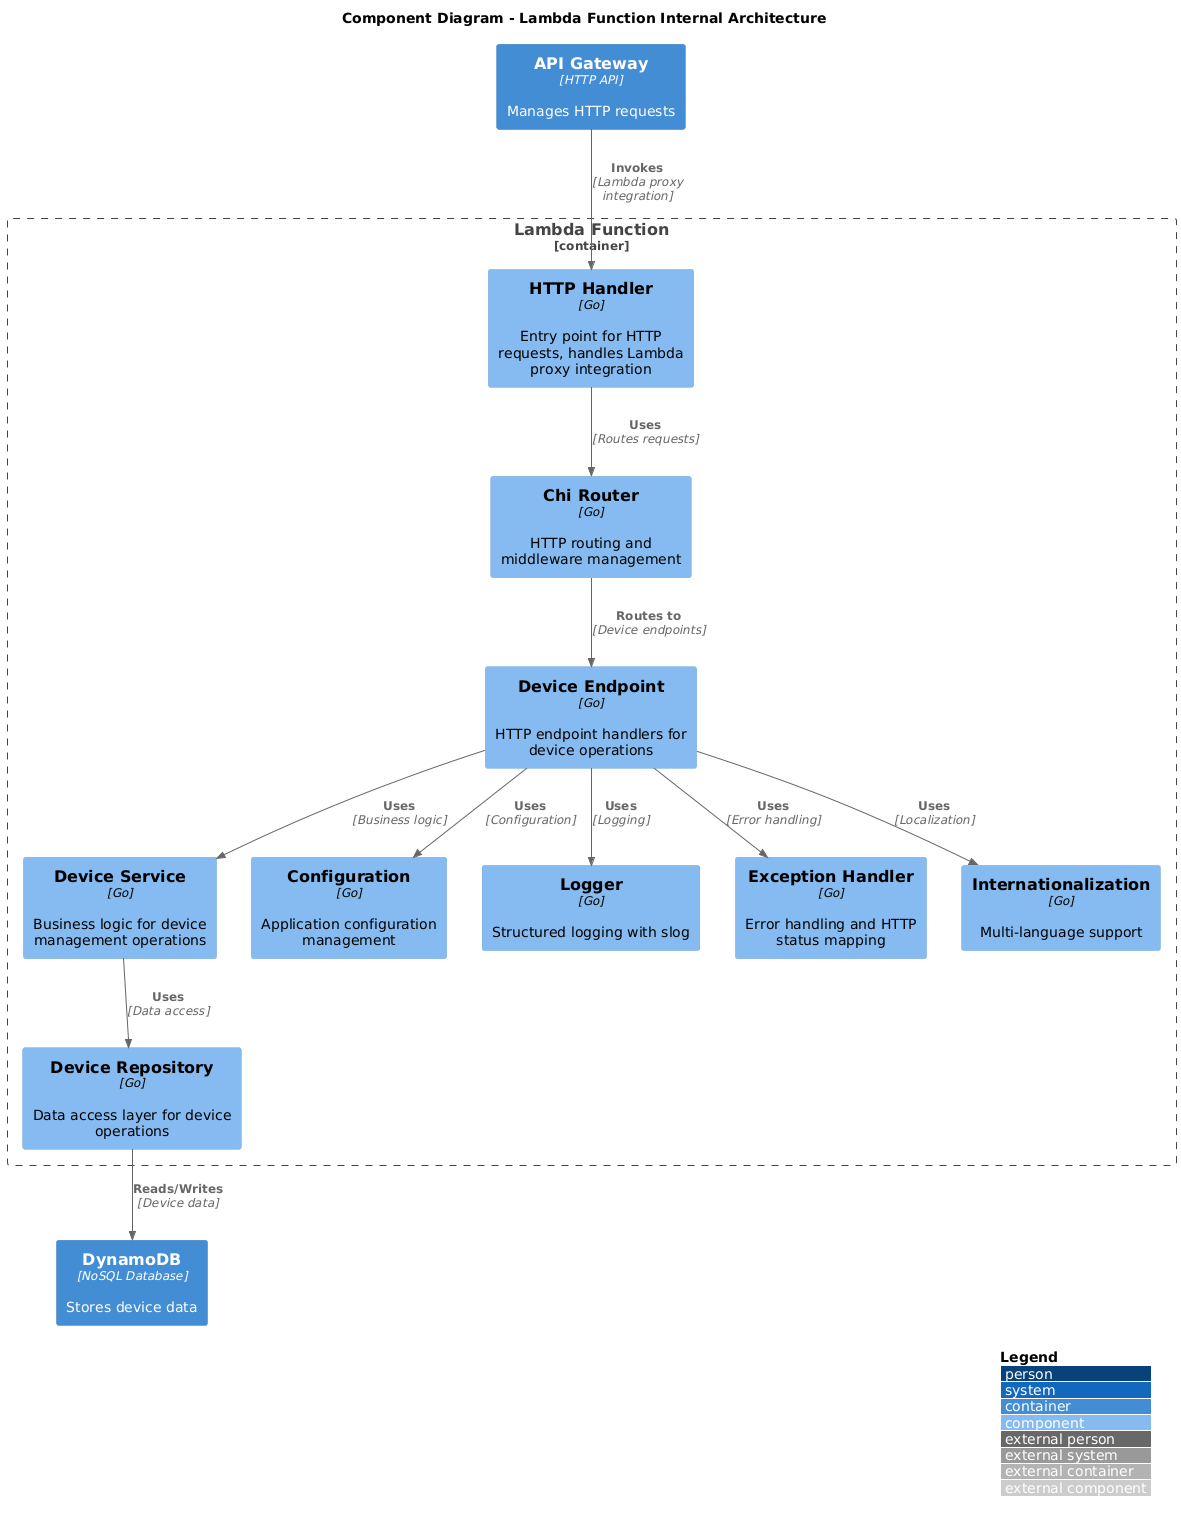

The diagram above was rendered by PlantUML. Its source (embedded in the PNG):
@startuml
!include https://raw.githubusercontent.com/plantuml-stdlib/C4-PlantUML/master/C4_Component.puml

LAYOUT_WITH_LEGEND()

title Component Diagram - Lambda Function Internal Architecture

Container_Boundary(lambda, "Lambda Function") {
    Component(http_handler, "HTTP Handler", "Go", "Entry point for HTTP requests, handles Lambda proxy integration")
    Component(router, "Chi Router", "Go", "HTTP routing and middleware management")
    Component(device_endpoint, "Device Endpoint", "Go", "HTTP endpoint handlers for device operations")
    Component(device_service, "Device Service", "Go", "Business logic for device management operations")
    Component(device_repository, "Device Repository", "Go", "Data access layer for device operations")
    Component(config, "Configuration", "Go", "Application configuration management")
    Component(logger, "Logger", "Go", "Structured logging with slog")
    Component(exception_handler, "Exception Handler", "Go", "Error handling and HTTP status mapping")
    Component(i18n, "Internationalization", "Go", "Multi-language support")
}

Container(dynamodb, "DynamoDB", "NoSQL Database", "Stores device data")
Container(api_gateway, "API Gateway", "HTTP API", "Manages HTTP requests")

Rel(api_gateway, http_handler, "Invokes", "Lambda proxy integration")
Rel(http_handler, router, "Uses", "Routes requests")
Rel(router, device_endpoint, "Routes to", "Device endpoints")
Rel(device_endpoint, device_service, "Uses", "Business logic")
Rel(device_service, device_repository, "Uses", "Data access")
Rel(device_repository, dynamodb, "Reads/Writes", "Device data")
Rel(device_endpoint, config, "Uses", "Configuration")
Rel(device_endpoint, logger, "Uses", "Logging")
Rel(device_endpoint, exception_handler, "Uses", "Error handling")
Rel(device_endpoint, i18n, "Uses", "Localization")
@enduml